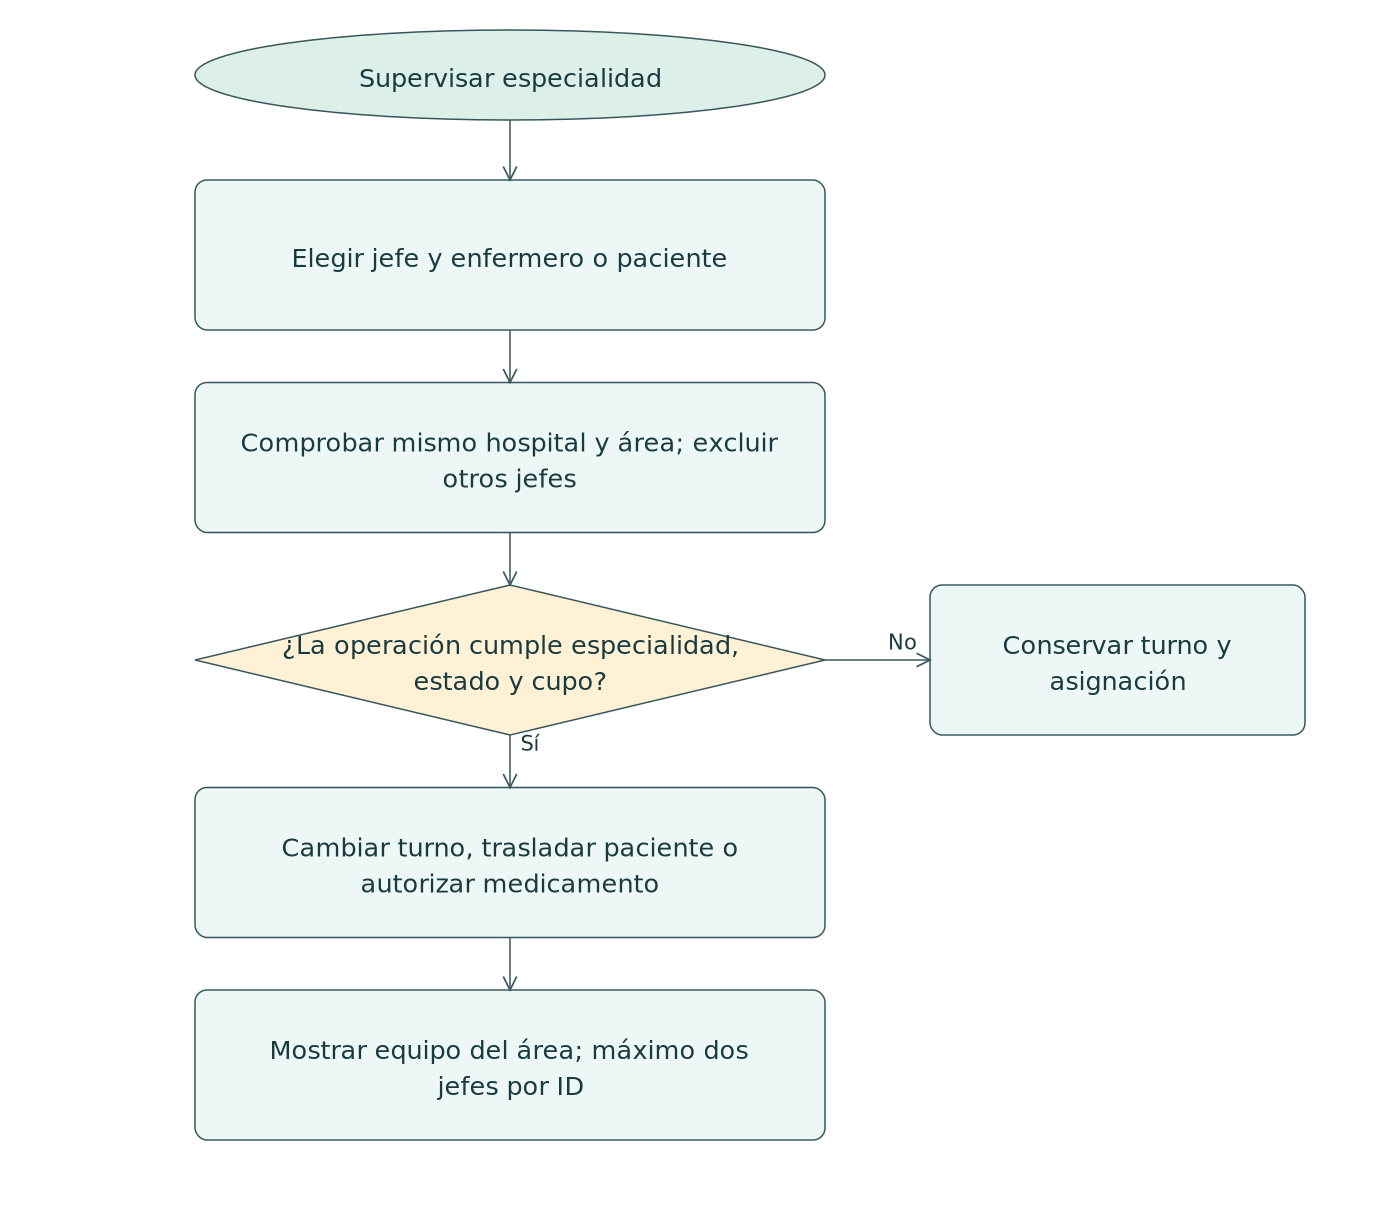

The diagram above was exported from draw.io. Its source (the exported page's mxGraphModel, read from the mxfile embedded in the PNG):
<mxGraphModel adaptiveColors="auto" page="1" pageWidth="920" pageHeight="810">
  <root>
    <mxCell id="0" />
    <mxCell id="1" parent="0" />
    <mxCell id="inicio" value="Supervisar especialidad" style="whiteSpace=wrap;html=1;fontFamily=DejaVu Sans;fontSize=15;strokeColor=#37565b;fillColor=#edf7f5;ellipse;" vertex="1" parent="1">
      <mxGeometry as="geometry" x="130" y="20" width="420" height="60" />
    </mxCell>
    <mxCell id="n0" value="Elegir jefe y enfermero o paciente" style="whiteSpace=wrap;html=1;fontFamily=DejaVu Sans;fontSize=15;strokeColor=#37565b;fillColor=#edf7f5;rounded=1;" vertex="1" parent="1">
      <mxGeometry as="geometry" x="130" y="120" width="420" height="100" />
    </mxCell>
    <mxCell id="n1" value="Comprobar mismo hospital y área; excluir&lt;br&gt;otros jefes" style="whiteSpace=wrap;html=1;fontFamily=DejaVu Sans;fontSize=15;strokeColor=#37565b;fillColor=#edf7f5;rounded=1;" vertex="1" parent="1">
      <mxGeometry as="geometry" x="130" y="255" width="420" height="100" />
    </mxCell>
    <mxCell id="n2" value="¿La operación cumple especialidad,&lt;br&gt;estado y cupo?" style="whiteSpace=wrap;html=1;fontFamily=DejaVu Sans;fontSize=15;strokeColor=#37565b;fillColor=#edf7f5;rhombus;" vertex="1" parent="1">
      <mxGeometry as="geometry" x="130" y="390" width="420" height="100" />
    </mxCell>
    <mxCell id="n3" value="Cambiar turno, trasladar paciente o&lt;br&gt;autorizar medicamento" style="whiteSpace=wrap;html=1;fontFamily=DejaVu Sans;fontSize=15;strokeColor=#37565b;fillColor=#edf7f5;rounded=1;" vertex="1" parent="1">
      <mxGeometry as="geometry" x="130" y="525" width="420" height="100" />
    </mxCell>
    <mxCell id="n4" value="Mostrar equipo del área; máximo dos&lt;br&gt;jefes por ID" style="whiteSpace=wrap;html=1;fontFamily=DejaVu Sans;fontSize=15;strokeColor=#37565b;fillColor=#edf7f5;rounded=1;" vertex="1" parent="1">
      <mxGeometry as="geometry" x="130" y="660" width="420" height="100" />
    </mxCell>
    <mxCell id="rechazo" value="Conservar turno y&lt;br&gt;asignación" style="whiteSpace=wrap;html=1;fontFamily=DejaVu Sans;fontSize=15;strokeColor=#37565b;fillColor=#edf7f5;rounded=1;" vertex="1" parent="1">
      <mxGeometry as="geometry" x="620" y="390" width="250" height="100" />
    </mxCell>
    <mxCell id="edge0" value="" style="edgeStyle=orthogonalEdgeStyle;html=1;endArrow=open;" edge="1" source="inicio" target="n0" parent="1">
      <mxGeometry as="geometry" relative="1" />
    </mxCell>
    <mxCell id="edge1" value="" style="edgeStyle=orthogonalEdgeStyle;html=1;endArrow=open;" edge="1" source="n0" target="n1" parent="1">
      <mxGeometry as="geometry" relative="1" />
    </mxCell>
    <mxCell id="edge2" value="" style="edgeStyle=orthogonalEdgeStyle;html=1;endArrow=open;" edge="1" source="n1" target="n2" parent="1">
      <mxGeometry as="geometry" relative="1" />
    </mxCell>
    <mxCell id="edge3" value="Sí" style="edgeStyle=orthogonalEdgeStyle;html=1;endArrow=open;" edge="1" source="n2" target="n3" parent="1">
      <mxGeometry as="geometry" relative="1" />
    </mxCell>
    <mxCell id="edge4" value="No" style="edgeStyle=orthogonalEdgeStyle;html=1;endArrow=open;" edge="1" source="n2" target="rechazo" parent="1">
      <mxGeometry as="geometry" relative="1" />
    </mxCell>
    <mxCell id="edge5" value="" style="edgeStyle=orthogonalEdgeStyle;html=1;endArrow=open;" edge="1" source="n3" target="n4" parent="1">
      <mxGeometry as="geometry" relative="1" />
    </mxCell>
  </root>
</mxGraphModel>